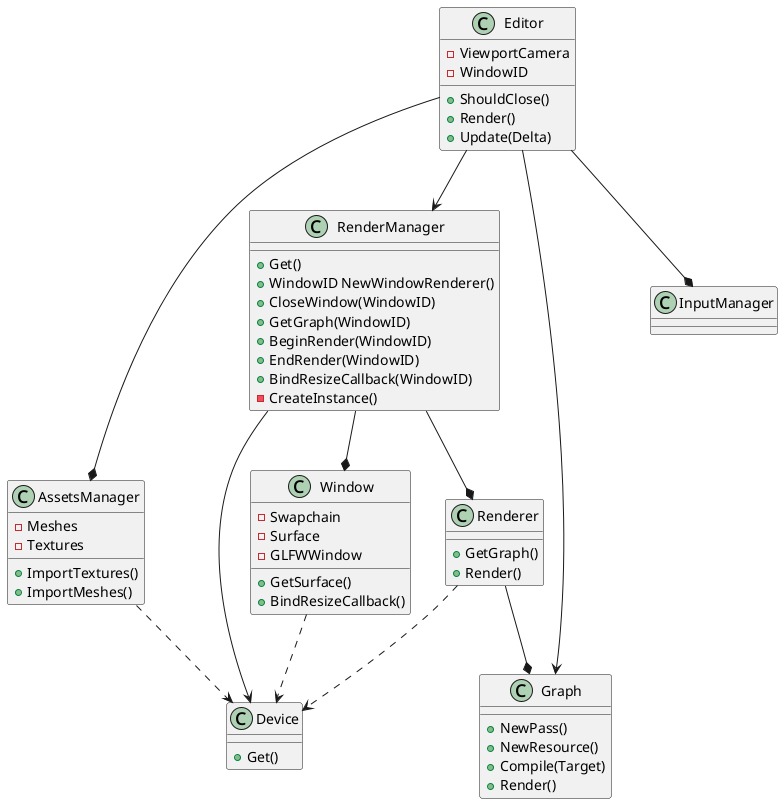

The diagram above was rendered by PlantUML. Its source (embedded in the PNG):
@startuml

class RenderManager {
    + Get()
    + WindowID NewWindowRenderer()
    + CloseWindow(WindowID)
    + GetGraph(WindowID)
    + BeginRender(WindowID)
    + EndRender(WindowID)
    + BindResizeCallback(WindowID)
    - CreateInstance()
}

class Device {
    + Get()
}

class Renderer {
    + GetGraph()
    + Render()
}

class Graph {
    + NewPass()
    + NewResource()
    + Compile(Target)
    + Render()
}

Renderer --* Graph

class Window {
    + GetSurface()
    + BindResizeCallback()
    - Swapchain
    - Surface
    - GLFWWindow
}

RenderManager --* Renderer
RenderManager --* Window
RenderManager --> Device

Renderer ..> Device
Window ..> Device

class Editor {
    + ShouldClose()
    + Render()
    + Update(Delta)
    - ViewportCamera
    - WindowID
}

class AssetsManager {
    + ImportTextures()
    + ImportMeshes()
    - Meshes
    - Textures
}

Editor --> RenderManager
Editor --> Graph
Editor --* AssetsManager
Editor --* InputManager

AssetsManager ..> Device

@enduml